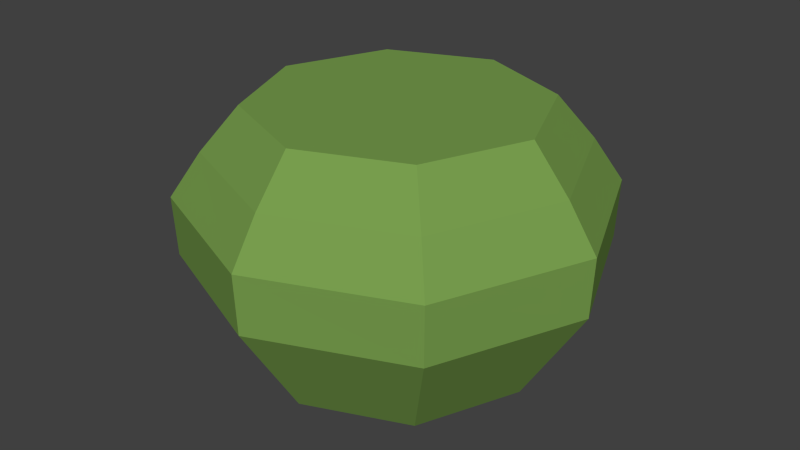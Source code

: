 # Source: small_bush.blend  (saved by Blender 2.76.0; exported with 4.5.12 LTS)
import bpy
from mathutils import Matrix  # noqa: F401  (used for matrix-valued properties, if any)

bpy.ops.wm.read_factory_settings(use_empty=True)
scene = bpy.context.scene
scene.name = 'Scene'

# ---- collections
col_collection_1 = bpy.data.collections.new('Collection 1'); scene.collection.children.link(col_collection_1)

# ---- materials (node trees are filled in below, after node groups)
mat_mat_bush = bpy.data.materials.new('mat_bush')
mat_mat_bush.alpha_threshold = 0.0
mat_mat_bush.use_transparent_shadow = False
mat_mat_bush.diffuse_color = (0.188, 0.3424, 0.07612, 1.0)
mat_mat_bush.roughness = 0.5
mat_mat_bush.specular_intensity = 0.0

# ---- material node trees

# ---- world
world_world = bpy.data.worlds.new('World'); scene.world = world_world
world_world.color = (0.05088, 0.05088, 0.05088)
world_world.use_sun_shadow = False
world_world.sun_shadow_jitter_overblur = 0.0
world_world.cycles.sampling_method = 'MANUAL'
world_world.cycles.sample_map_resolution = 256

# ---- meshes
me_cylinder = bpy.data.meshes.new('Cylinder')
me_cylinder.from_pydata([(-0.0128, 0.9717, -1.192e-05), (-0.0128, 0.9717, 2.0), (0.6943, 0.6788, -1.192e-05), (0.6943, 0.6788, 2.0), (0.9872, -0.0283, -1.192e-05), (0.9872, -0.0283, 2.0), (0.6943, -0.7354, -1.192e-05), (0.6943, -0.7354, 2.0), (-0.0128, -1.028, -1.192e-05), (-0.0128, -1.028, 2.0), (-0.7199, -0.7354, -1.192e-05), (-0.7199, -0.7354, 2.0), (-1.013, -0.0283, -1.192e-05), (-1.013, -0.0283, 2.0), (-0.7199, 0.6788, -1.192e-05), (-0.7199, 0.6788, 2.0), (-0.0128, 1.42, 0.8326), (1.011, 0.9959, 0.8326), (1.436, -0.0283, 0.8326), (1.011, -1.052, 0.8326), (-0.0128, -1.477, 0.8326), (-1.037, -1.052, 0.8326), (-1.461, -0.0283, 0.8326), (-1.037, 0.9959, 0.8326), (-0.0128, 1.439, 1.305), (1.024, 1.009, 1.305), (1.454, -0.0283, 1.305), (1.024, -1.066, 1.305), (-0.0128, -1.495, 1.305), (-1.05, -1.066, 1.305), (-1.48, -0.0283, 1.305), (-1.05, 1.009, 1.305), (-0.0128, 1.231, 1.653), (0.8776, 0.8621, 1.653), (1.246, -0.0283, 1.653), (0.8776, -0.9187, 1.653), (-0.0128, -1.288, 1.653), (-0.9032, -0.9187, 1.653), (-1.272, -0.0283, 1.653), (-0.9032, 0.8621, 1.653)], [], [(32, 1, 3, 33), (33, 3, 5, 34), (34, 5, 7, 35), (35, 7, 9, 36), (36, 9, 11, 37), (37, 11, 13, 38), (3, 1, 15, 13, 11, 9, 7, 5), (39, 15, 1, 32), (38, 13, 15, 39), (0, 2, 4, 6, 8, 10, 12, 14), (12, 22, 23, 14), (14, 23, 16, 0), (10, 21, 22, 12), (8, 20, 21, 10), (6, 19, 20, 8), (4, 18, 19, 6), (2, 17, 18, 4), (0, 16, 17, 2), (22, 30, 31, 23), (23, 31, 24, 16), (21, 29, 30, 22), (20, 28, 29, 21), (19, 27, 28, 20), (18, 26, 27, 19), (17, 25, 26, 18), (16, 24, 25, 17), (30, 38, 39, 31), (31, 39, 32, 24), (29, 37, 38, 30), (28, 36, 37, 29), (27, 35, 36, 28), (26, 34, 35, 27), (25, 33, 34, 26), (24, 32, 33, 25)])
me_cylinder.materials.append(mat_mat_bush)
me_cylinder.use_remesh_preserve_volume = False
me_cylinder.use_remesh_preserve_attributes = False
me_cylinder.use_mirror_vertex_groups = False
me_cylinder.update()

# ---- objects
ob_cylinder = bpy.data.objects.new('Cylinder', me_cylinder)

# ---- transforms, parenting, visibility, modifiers, constraints
ob_cylinder.location = (0.0, 0.0, 0.0)
ob_cylinder.scale = (1.652, 1.652, 1.448)
ob_cylinder.lineart.crease_threshold = 0.0

# ---- collection membership
col_collection_1.objects.link(ob_cylinder)

# ---- scene / render settings (as saved in the file)
scene.frame_start = 1; scene.frame_end = 250; scene.frame_set(1)
scene.render.engine = 'BLENDER_EEVEE_NEXT'
scene.render.resolution_percentage = 50
scene.render.dither_intensity = 0.0
scene.cycles.use_denoising = False
scene.cycles.samples = 10
scene.cycles.sampling_pattern = 'TABULATED_SOBOL'
scene.cycles.light_sampling_threshold = 0.0
scene.cycles.use_adaptive_sampling = False
scene.cycles.use_light_tree = False
scene.cycles.blur_glossy = 0.0
scene.cycles.pixel_filter_type = 'GAUSSIAN'
scene.cycles.sample_clamp_indirect = 0.0
scene.view_settings.view_transform = 'Standard'
bpy.context.view_layer.update()

# ---- added for rendering (the .blend has no active camera and no usable light): camera, sun
cam_auto = bpy.data.cameras.new('AutoCamera')
cam_auto.lens = 50.0
cam_auto.sensor_width = 36.0
cam_auto.clip_end = 1000.0
ob_auto_camera = bpy.data.objects.new('AutoCamera', cam_auto)
scene.collection.objects.link(ob_auto_camera)
ob_auto_camera.location = (6.86347, -8.30829, 6.95598)
ob_auto_camera.rotation_euler = (1.09748, -7.21219e-08, 0.694738)
scene.camera = ob_auto_camera
light_auto_sun = bpy.data.lights.new('AutoSun', 'SUN')
light_auto_sun.energy = 3.0
light_auto_sun.angle = 0.0523599
ob_auto_sun = bpy.data.objects.new('AutoSun', light_auto_sun)
scene.collection.objects.link(ob_auto_sun)
ob_auto_sun.rotation_euler = (0.872665, 0.174533, 0.523599)
bpy.context.view_layer.update()
